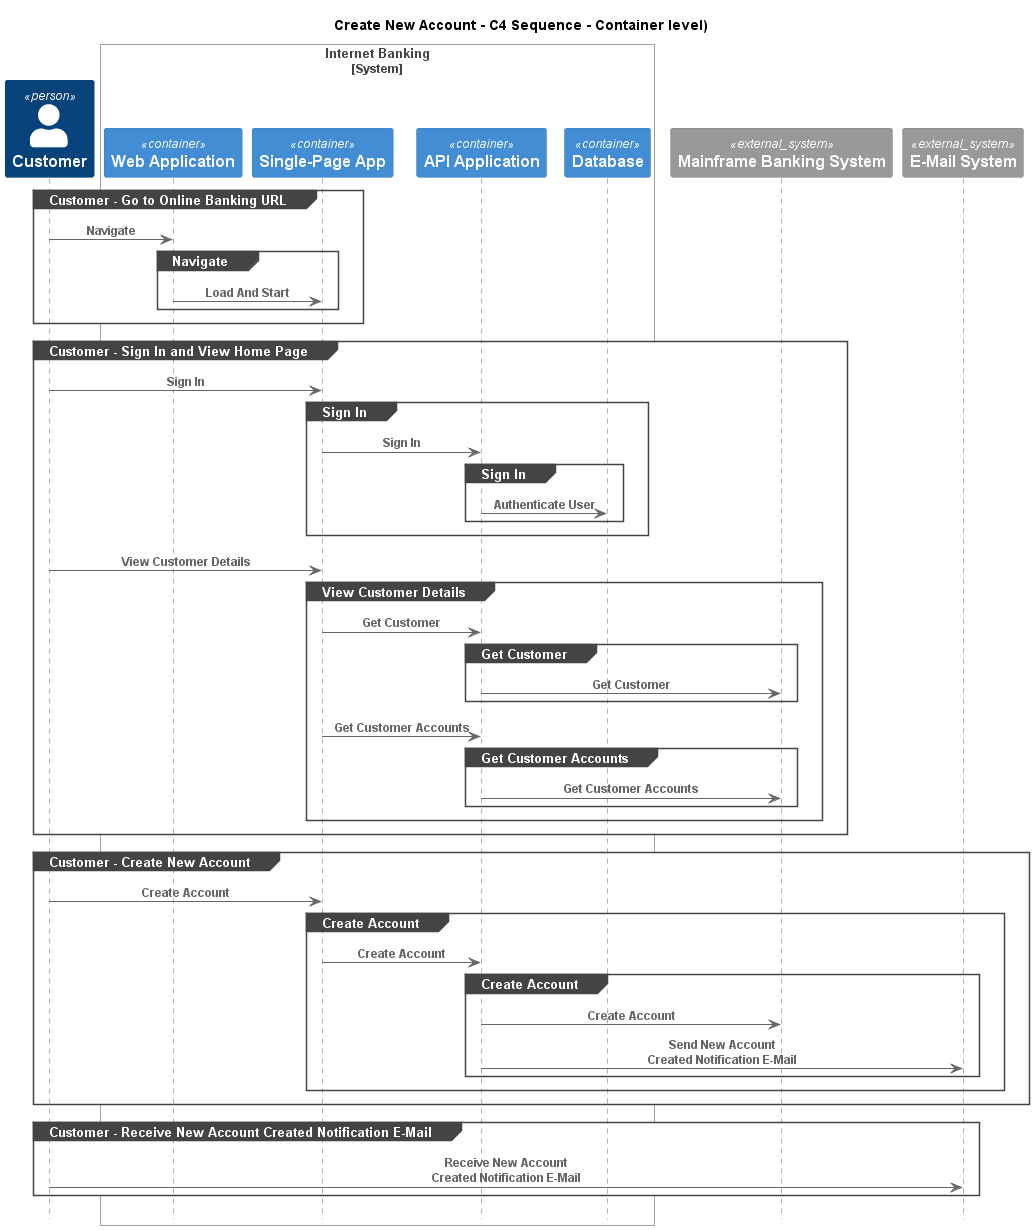

The diagram above was rendered by PlantUML. Its source (embedded in the PNG):
@startuml
!pragma layout smetana
!include ..\..\.c4s\C4_Sequence.puml

title Create New Account - C4 Sequence - Container level)

Person(BigBankPlc.Actors.Customer, "Customer", "")

System_Boundary(BigBankPlc.SoftwareSystems.InternetBanking, "Internet Banking")
    Container(BigBankPlc.SoftwareSystems.InternetBanking.Containers.WebApplication, "Web Application", "", "")
    Container(BigBankPlc.SoftwareSystems.InternetBanking.Containers.SinglePageApp, "Single-Page App", "", "")
    Container(BigBankPlc.SoftwareSystems.InternetBanking.Containers.APIApplication, "API Application", "", "")
    ContainerDb(BigBankPlc.SoftwareSystems.InternetBanking.Containers.Database, "Database", "", "")
Boundary_End()
System_Ext(BigBankPlc.SoftwareSystems.MainframeBankingSystem, "Mainframe Banking System", "")
System_Ext(BigBankPlc.SoftwareSystems.EMailSystem, "E-Mail System", "")

group Customer - Go to Online Banking URL
Rel(BigBankPlc.Actors.Customer, BigBankPlc.SoftwareSystems.InternetBanking.Containers.WebApplication, "Navigate")
group Navigate
Rel(BigBankPlc.SoftwareSystems.InternetBanking.Containers.WebApplication, BigBankPlc.SoftwareSystems.InternetBanking.Containers.SinglePageApp, "Load And Start")
end
end
group Customer - Sign In and View Home Page
Rel(BigBankPlc.Actors.Customer, BigBankPlc.SoftwareSystems.InternetBanking.Containers.SinglePageApp, "Sign In")
group Sign In
Rel(BigBankPlc.SoftwareSystems.InternetBanking.Containers.SinglePageApp, BigBankPlc.SoftwareSystems.InternetBanking.Containers.APIApplication, "Sign In")
group Sign In
Rel(BigBankPlc.SoftwareSystems.InternetBanking.Containers.APIApplication, BigBankPlc.SoftwareSystems.InternetBanking.Containers.Database, "Authenticate User")
end
end
Rel(BigBankPlc.Actors.Customer, BigBankPlc.SoftwareSystems.InternetBanking.Containers.SinglePageApp, "View Customer Details")
group View Customer Details
Rel(BigBankPlc.SoftwareSystems.InternetBanking.Containers.SinglePageApp, BigBankPlc.SoftwareSystems.InternetBanking.Containers.APIApplication, "Get Customer")
group Get Customer
Rel(BigBankPlc.SoftwareSystems.InternetBanking.Containers.APIApplication, BigBankPlc.SoftwareSystems.MainframeBankingSystem, "Get Customer")
end
Rel(BigBankPlc.SoftwareSystems.InternetBanking.Containers.SinglePageApp, BigBankPlc.SoftwareSystems.InternetBanking.Containers.APIApplication, "Get Customer Accounts")
group Get Customer Accounts
Rel(BigBankPlc.SoftwareSystems.InternetBanking.Containers.APIApplication, BigBankPlc.SoftwareSystems.MainframeBankingSystem, "Get Customer Accounts")
end
end
end
group Customer - Create New Account
Rel(BigBankPlc.Actors.Customer, BigBankPlc.SoftwareSystems.InternetBanking.Containers.SinglePageApp, "Create Account")
group Create Account
Rel(BigBankPlc.SoftwareSystems.InternetBanking.Containers.SinglePageApp, BigBankPlc.SoftwareSystems.InternetBanking.Containers.APIApplication, "Create Account")
group Create Account
Rel(BigBankPlc.SoftwareSystems.InternetBanking.Containers.APIApplication, BigBankPlc.SoftwareSystems.MainframeBankingSystem, "Create Account")
Rel(BigBankPlc.SoftwareSystems.InternetBanking.Containers.APIApplication, BigBankPlc.SoftwareSystems.EMailSystem, "Send New Account Created Notification E-Mail")
end
end
end
group Customer - Receive New Account Created Notification E-Mail
Rel(BigBankPlc.Actors.Customer, BigBankPlc.SoftwareSystems.EMailSystem, "Receive New Account Created Notification E-Mail")
end


@enduml